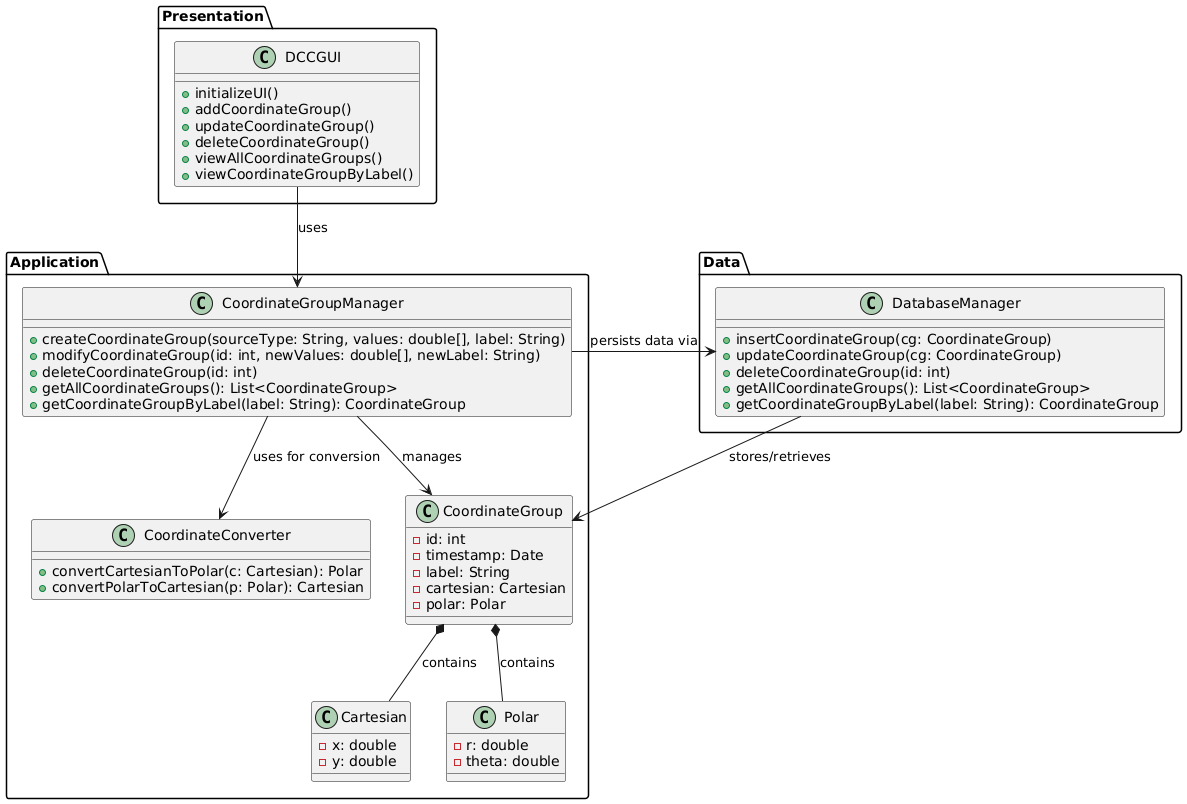

The diagram above was rendered by PlantUML. Its source (embedded in the PNG):
@startuml

package Presentation {
    class DCCGUI {
        +initializeUI()
        +addCoordinateGroup()
        +updateCoordinateGroup()
        +deleteCoordinateGroup()
        +viewAllCoordinateGroups()
        +viewCoordinateGroupByLabel()
    }
}

package Application {
    class CoordinateGroupManager {
        +createCoordinateGroup(sourceType: String, values: double[], label: String)
        +modifyCoordinateGroup(id: int, newValues: double[], newLabel: String)
        +deleteCoordinateGroup(id: int)
        +getAllCoordinateGroups(): List<CoordinateGroup>
        +getCoordinateGroupByLabel(label: String): CoordinateGroup
    }

    class CoordinateConverter {
        +convertCartesianToPolar(c: Cartesian): Polar
        +convertPolarToCartesian(p: Polar): Cartesian
    }

    class CoordinateGroup {
        -id: int
        -timestamp: Date
        -label: String
        -cartesian: Cartesian
        -polar: Polar
    }

    class Cartesian {
        -x: double
        -y: double
    }

    class Polar {
        -r: double
        -theta: double
    }
}

package Data {
    class DatabaseManager {
        +insertCoordinateGroup(cg: CoordinateGroup)
        +updateCoordinateGroup(cg: CoordinateGroup)
        +deleteCoordinateGroup(id: int)
        +getAllCoordinateGroups(): List<CoordinateGroup>
        +getCoordinateGroupByLabel(label: String): CoordinateGroup
    }
}

'--- Associations ---
DCCGUI --> CoordinateGroupManager : "uses"
CoordinateGroupManager --> DatabaseManager : "persists data via"
CoordinateGroupManager --> CoordinateConverter : "uses for conversion"
CoordinateGroupManager --> CoordinateGroup : "manages"
CoordinateGroup *-- Cartesian : "contains"
CoordinateGroup *-- Polar : "contains"
DatabaseManager --> CoordinateGroup : "stores/retrieves"

@enduml